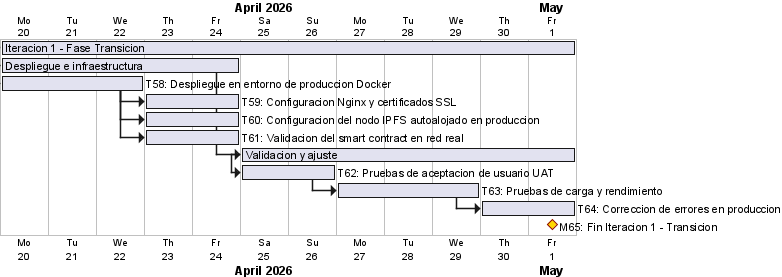

The diagram above was rendered by PlantUML. Its source (embedded in the PNG):
@startgantt
skinparam backgroundColor White
printscale daily zoom 3
Project starts 2026-04-20

[Iteracion 1 - Fase Transicion] lasts 12 days

[Despliegue e infraestructura] lasts 5 days
[Despliegue e infraestructura] starts at [Iteracion 1 - Fase Transicion]'s start
[T58: Despliegue en entorno de produccion Docker] lasts 3 days
[T58: Despliegue en entorno de produccion Docker] starts at [Despliegue e infraestructura]'s start
[T59: Configuracion Nginx y certificados SSL] lasts 2 days
[T59: Configuracion Nginx y certificados SSL] starts at [T58: Despliegue en entorno de produccion Docker]'s end
[T60: Configuracion del nodo IPFS autoalojado en produccion] lasts 2 days
[T60: Configuracion del nodo IPFS autoalojado en produccion] starts at [T58: Despliegue en entorno de produccion Docker]'s end
[T61: Validacion del smart contract en red real] lasts 2 days
[T61: Validacion del smart contract en red real] starts at [T58: Despliegue en entorno de produccion Docker]'s end

[Validacion y ajuste] lasts 7 days
[Validacion y ajuste] starts at [Despliegue e infraestructura]'s end
[T62: Pruebas de aceptacion de usuario UAT] lasts 2 days
[T62: Pruebas de aceptacion de usuario UAT] starts at [Validacion y ajuste]'s start
[T63: Pruebas de carga y rendimiento] lasts 3 days
[T63: Pruebas de carga y rendimiento] starts at [T62: Pruebas de aceptacion de usuario UAT]'s end
[T64: Correccion de errores en produccion] lasts 2 days
[T64: Correccion de errores en produccion] starts at [T63: Pruebas de carga y rendimiento]'s end

[M65: Fin Iteracion 1 - Transicion] happens at [Iteracion 1 - Fase Transicion]'s end
[M65: Fin Iteracion 1 - Transicion] is colored in Gold/DarkRed
@endgantt